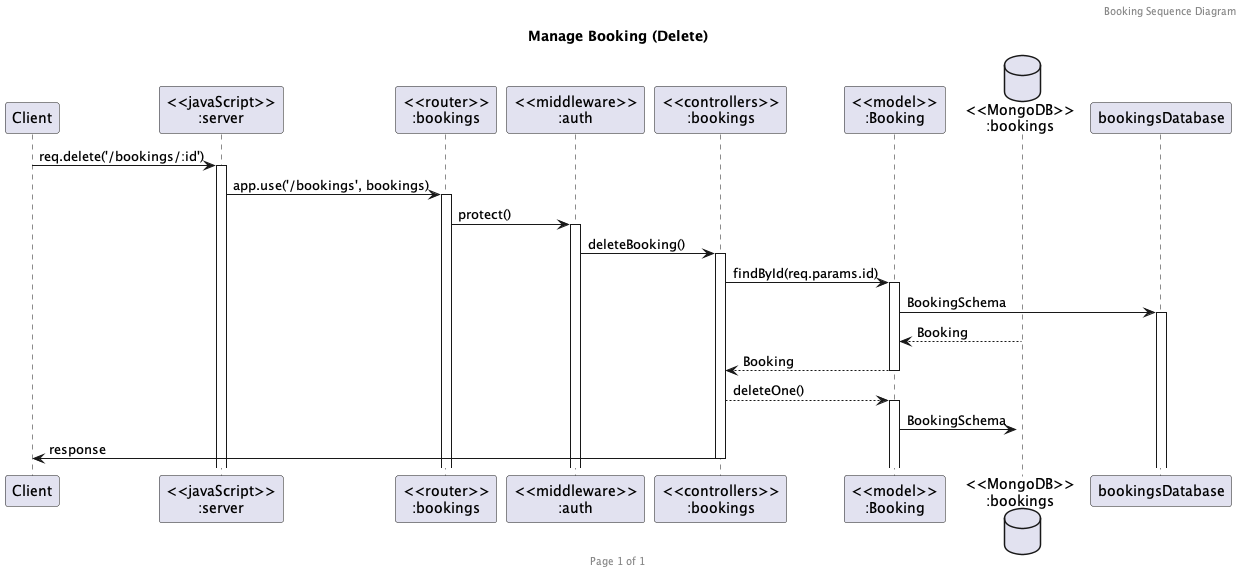

The diagram above was rendered by PlantUML. Its source (embedded in the PNG):
@startuml delete-bookings

header Booking Sequence Diagram
footer Page %page% of %lastpage%
title "Manage Booking (Delete)"

participant "Client" as client
participant "<<javaScript>>\n:server" as server
participant "<<router>>\n:bookings" as routerBookings
participant "<<middleware>>\n:auth" as middlewareAuth
participant "<<controllers>>\n:bookings" as controllersBookings
participant "<<model>>\n:Booking" as modelBooking
database "<<MongoDB>>\n:bookings" as BookingsDatabase

client->server ++:req.delete('/bookings/:id')
server->routerBookings ++:app.use('/bookings', bookings)
routerBookings -> middlewareAuth ++: protect()
middlewareAuth -> controllersBookings ++:deleteBooking()
controllersBookings -> modelBooking ++: findById(req.params.id)
modelBooking ->bookingsDatabase ++: BookingSchema
BookingsDatabase --> modelBooking --: Booking
controllersBookings <-- modelBooking --: Booking
controllersBookings --> modelBooking ++: deleteOne()
modelBooking -> BookingsDatabase ++: BookingSchema
controllersBookings->client --:response

@enduml